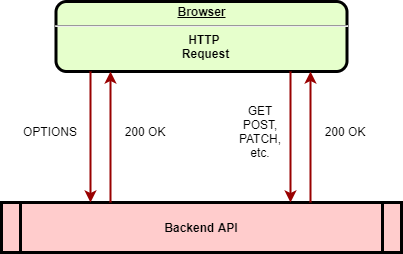

The diagram above was exported from draw.io. Its source (the exported page's mxGraphModel, read from the mxfile embedded in the PNG):
<mxGraphModel dx="1166" dy="833" grid="1" gridSize="10" guides="1" tooltips="1" connect="1" arrows="1" fold="1" page="1" pageScale="1" pageWidth="826" pageHeight="1169" background="#ffffff" math="0" shadow="0">
  <root>
    <mxCell id="0" />
    <mxCell id="1" parent="0" />
    <mxCell id="5" value="Backend API" style="shape=process;whiteSpace=wrap;align=center;verticalAlign=middle;size=0.0475;fontStyle=1;strokeWidth=3;fillColor=#FFCCCC" parent="1" vertex="1">
      <mxGeometry x="200.99999999999991" y="391" width="400" height="50" as="geometry" />
    </mxCell>
    <mxCell id="7" value="&lt;p style=&quot;margin: 0px ; margin-top: 4px ; text-align: center ; text-decoration: underline&quot;&gt;&lt;strong&gt;Browser&lt;/strong&gt;&lt;/p&gt;&lt;hr&gt;&lt;p style=&quot;margin: 0px ; margin-left: 8px&quot;&gt;HTTP&amp;nbsp;&lt;/p&gt;&lt;p style=&quot;margin: 0px ; margin-left: 8px&quot;&gt;Request&lt;/p&gt;" style="verticalAlign=middle;align=center;overflow=fill;fontSize=12;fontFamily=Helvetica;html=1;rounded=1;fontStyle=1;strokeWidth=3;fillColor=#E6FFCC" parent="1" vertex="1">
      <mxGeometry x="255.5" y="190" width="291" height="70" as="geometry" />
    </mxCell>
    <mxCell id="67" value="" style="edgeStyle=elbowEdgeStyle;elbow=horizontal;strokeColor=#990000;strokeWidth=2;" parent="1" source="7" target="5" edge="1">
      <mxGeometry width="100" height="100" relative="1" as="geometry">
        <mxPoint x="660.0000000000002" y="360" as="sourcePoint" />
        <mxPoint x="290" y="350" as="targetPoint" />
        <Array as="points">
          <mxPoint x="290" y="330" />
          <mxPoint x="380" y="320" />
          <mxPoint x="400" y="300" />
        </Array>
      </mxGeometry>
    </mxCell>
    <mxCell id="vM1GDpGHCYDD5RT95l7B-97" value="" style="edgeStyle=elbowEdgeStyle;elbow=horizontal;strokeColor=#990000;strokeWidth=2;" parent="1" source="5" target="7" edge="1">
      <mxGeometry width="100" height="100" relative="1" as="geometry">
        <mxPoint x="320" y="380" as="sourcePoint" />
        <mxPoint x="324" y="260" as="targetPoint" />
        <Array as="points">
          <mxPoint x="310" y="310" />
          <mxPoint x="324" y="260" />
          <mxPoint x="304" y="290" />
          <mxPoint x="334" y="310" />
          <mxPoint x="334" y="340" />
          <mxPoint x="354" y="320" />
        </Array>
      </mxGeometry>
    </mxCell>
    <mxCell id="vM1GDpGHCYDD5RT95l7B-98" value="OPTIONS" style="text;html=1;strokeColor=none;fillColor=none;align=center;verticalAlign=middle;whiteSpace=wrap;rounded=0;" parent="1" vertex="1">
      <mxGeometry x="230" y="310" width="40" height="20" as="geometry" />
    </mxCell>
    <mxCell id="vM1GDpGHCYDD5RT95l7B-99" value="200 OK" style="text;html=1;strokeColor=none;fillColor=none;align=center;verticalAlign=middle;whiteSpace=wrap;rounded=0;" parent="1" vertex="1">
      <mxGeometry x="320" y="310" width="50" height="20" as="geometry" />
    </mxCell>
    <mxCell id="vM1GDpGHCYDD5RT95l7B-100" value="GET&lt;br&gt;POST,&lt;br&gt;PATCH,&lt;br&gt;etc." style="text;html=1;strokeColor=none;fillColor=none;align=center;verticalAlign=middle;whiteSpace=wrap;rounded=0;" parent="1" vertex="1">
      <mxGeometry x="440" y="310" width="40" height="20" as="geometry" />
    </mxCell>
    <mxCell id="vM1GDpGHCYDD5RT95l7B-101" value="200 OK" style="text;html=1;strokeColor=none;fillColor=none;align=center;verticalAlign=middle;whiteSpace=wrap;rounded=0;" parent="1" vertex="1">
      <mxGeometry x="520" y="310" width="50" height="20" as="geometry" />
    </mxCell>
    <mxCell id="vM1GDpGHCYDD5RT95l7B-102" value="" style="edgeStyle=elbowEdgeStyle;elbow=horizontal;strokeColor=#990000;strokeWidth=2;" parent="1" edge="1">
      <mxGeometry width="100" height="100" relative="1" as="geometry">
        <mxPoint x="490" y="260" as="sourcePoint" />
        <mxPoint x="490" y="391" as="targetPoint" />
        <Array as="points">
          <mxPoint x="490" y="330" />
          <mxPoint x="580" y="320" />
          <mxPoint x="600" y="300" />
        </Array>
      </mxGeometry>
    </mxCell>
    <mxCell id="vM1GDpGHCYDD5RT95l7B-103" value="" style="edgeStyle=elbowEdgeStyle;elbow=horizontal;strokeColor=#990000;strokeWidth=2;" parent="1" edge="1">
      <mxGeometry width="100" height="100" relative="1" as="geometry">
        <mxPoint x="510" y="391" as="sourcePoint" />
        <mxPoint x="510" y="260" as="targetPoint" />
        <Array as="points">
          <mxPoint x="510" y="310" />
          <mxPoint x="524" y="260" />
          <mxPoint x="504" y="290" />
          <mxPoint x="534" y="310" />
          <mxPoint x="534" y="340" />
          <mxPoint x="554" y="320" />
        </Array>
      </mxGeometry>
    </mxCell>
  </root>
</mxGraphModel>